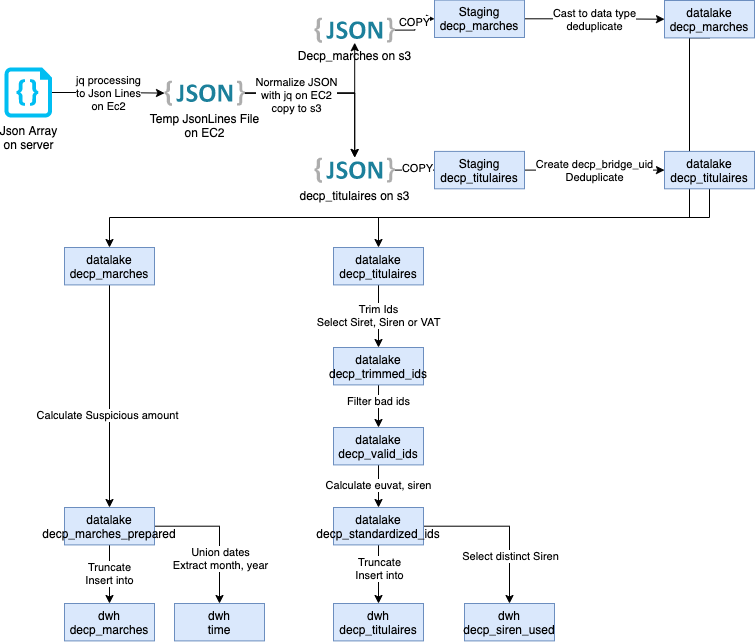

The diagram above was exported from draw.io. Its source (the exported page's mxGraphModel, read from the mxfile embedded in the PNG):
<mxGraphModel dx="786" dy="1749" grid="1" gridSize="10" guides="1" tooltips="1" connect="1" arrows="1" fold="1" page="1" pageScale="1" pageWidth="827" pageHeight="1169" math="0" shadow="0">
  <root>
    <mxCell id="0" />
    <mxCell id="1" parent="0" />
    <mxCell id="S41VMQnGN1k83Yg3oG-L-3" value="jq processing&lt;br&gt;to Json Lines&lt;br&gt;on Ec2" style="edgeStyle=orthogonalEdgeStyle;rounded=0;orthogonalLoop=1;jettySize=auto;html=1;" edge="1" parent="1" source="S41VMQnGN1k83Yg3oG-L-1" target="S41VMQnGN1k83Yg3oG-L-2">
      <mxGeometry relative="1" as="geometry" />
    </mxCell>
    <mxCell id="S41VMQnGN1k83Yg3oG-L-1" value="Json Array&lt;br&gt;on server" style="verticalLabelPosition=bottom;html=1;verticalAlign=top;align=center;strokeColor=none;fillColor=#00BEF2;shape=mxgraph.azure.code_file;pointerEvents=1;" vertex="1" parent="1">
      <mxGeometry x="40" y="30" width="47.5" height="50" as="geometry" />
    </mxCell>
    <mxCell id="S41VMQnGN1k83Yg3oG-L-6" style="edgeStyle=orthogonalEdgeStyle;rounded=0;orthogonalLoop=1;jettySize=auto;html=1;" edge="1" parent="1" source="S41VMQnGN1k83Yg3oG-L-2" target="S41VMQnGN1k83Yg3oG-L-7">
      <mxGeometry relative="1" as="geometry" />
    </mxCell>
    <mxCell id="S41VMQnGN1k83Yg3oG-L-8" style="edgeStyle=orthogonalEdgeStyle;rounded=0;orthogonalLoop=1;jettySize=auto;html=1;" edge="1" parent="1" source="S41VMQnGN1k83Yg3oG-L-2" target="S41VMQnGN1k83Yg3oG-L-7">
      <mxGeometry relative="1" as="geometry">
        <mxPoint x="373.20000000000005" y="100" as="targetPoint" />
      </mxGeometry>
    </mxCell>
    <mxCell id="S41VMQnGN1k83Yg3oG-L-2" value="Temp JsonLines File&lt;br&gt;on EC2" style="dashed=0;outlineConnect=0;html=1;align=center;labelPosition=center;verticalLabelPosition=bottom;verticalAlign=top;shape=mxgraph.weblogos.json_2" vertex="1" parent="1">
      <mxGeometry x="200" y="43" width="80.4" height="25.200000000000003" as="geometry" />
    </mxCell>
    <mxCell id="S41VMQnGN1k83Yg3oG-L-15" style="edgeStyle=orthogonalEdgeStyle;rounded=0;orthogonalLoop=1;jettySize=auto;html=1;" edge="1" parent="1" source="S41VMQnGN1k83Yg3oG-L-7" target="S41VMQnGN1k83Yg3oG-L-14">
      <mxGeometry relative="1" as="geometry" />
    </mxCell>
    <mxCell id="S41VMQnGN1k83Yg3oG-L-17" value="COPY" style="edgeLabel;html=1;align=center;verticalAlign=middle;resizable=0;points=[];" vertex="1" connectable="0" parent="S41VMQnGN1k83Yg3oG-L-15">
      <mxGeometry x="0.0909" y="2" relative="1" as="geometry">
        <mxPoint as="offset" />
      </mxGeometry>
    </mxCell>
    <mxCell id="S41VMQnGN1k83Yg3oG-L-7" value="decp_titulaires on s3" style="dashed=0;outlineConnect=0;html=1;align=center;labelPosition=center;verticalLabelPosition=bottom;verticalAlign=top;shape=mxgraph.weblogos.json_2" vertex="1" parent="1">
      <mxGeometry x="350" y="120" width="80.4" height="25.200000000000003" as="geometry" />
    </mxCell>
    <mxCell id="S41VMQnGN1k83Yg3oG-L-13" style="edgeStyle=orthogonalEdgeStyle;rounded=0;orthogonalLoop=1;jettySize=auto;html=1;" edge="1" parent="1" source="S41VMQnGN1k83Yg3oG-L-9" target="S41VMQnGN1k83Yg3oG-L-12">
      <mxGeometry relative="1" as="geometry" />
    </mxCell>
    <mxCell id="S41VMQnGN1k83Yg3oG-L-16" value="COPY" style="edgeLabel;html=1;align=center;verticalAlign=middle;resizable=0;points=[];" vertex="1" connectable="0" parent="S41VMQnGN1k83Yg3oG-L-13">
      <mxGeometry x="0.0845" y="1" relative="1" as="geometry">
        <mxPoint as="offset" />
      </mxGeometry>
    </mxCell>
    <mxCell id="S41VMQnGN1k83Yg3oG-L-9" value="Decp_marches on s3" style="dashed=0;outlineConnect=0;html=1;align=center;labelPosition=center;verticalLabelPosition=bottom;verticalAlign=top;shape=mxgraph.weblogos.json_2" vertex="1" parent="1">
      <mxGeometry x="350" y="-20" width="80.4" height="25.200000000000003" as="geometry" />
    </mxCell>
    <mxCell id="S41VMQnGN1k83Yg3oG-L-10" style="edgeStyle=orthogonalEdgeStyle;rounded=0;orthogonalLoop=1;jettySize=auto;html=1;" edge="1" parent="1" source="S41VMQnGN1k83Yg3oG-L-2" target="S41VMQnGN1k83Yg3oG-L-9">
      <mxGeometry relative="1" as="geometry">
        <mxPoint x="290.4000000000001" y="65.60000000000002" as="sourcePoint" />
        <mxPoint x="400.20000000000005" y="130" as="targetPoint" />
      </mxGeometry>
    </mxCell>
    <mxCell id="S41VMQnGN1k83Yg3oG-L-11" value="Normalize JSON&lt;br&gt;with jq on EC2&lt;br&gt;copy to s3" style="edgeLabel;html=1;align=center;verticalAlign=middle;resizable=0;points=[];" vertex="1" connectable="0" parent="S41VMQnGN1k83Yg3oG-L-10">
      <mxGeometry x="-0.3683" y="-2" relative="1" as="geometry">
        <mxPoint as="offset" />
      </mxGeometry>
    </mxCell>
    <mxCell id="S41VMQnGN1k83Yg3oG-L-19" value="Cast to data type&lt;br&gt;deduplicate" style="edgeStyle=orthogonalEdgeStyle;rounded=0;orthogonalLoop=1;jettySize=auto;html=1;entryX=0;entryY=0.5;entryDx=0;entryDy=0;" edge="1" parent="1" source="S41VMQnGN1k83Yg3oG-L-12" target="S41VMQnGN1k83Yg3oG-L-18">
      <mxGeometry relative="1" as="geometry" />
    </mxCell>
    <mxCell id="S41VMQnGN1k83Yg3oG-L-12" value="Staging&lt;br&gt;decp_marches" style="rounded=0;whiteSpace=wrap;html=1;fillColor=#dae8fc;strokeColor=#6c8ebf;" vertex="1" parent="1">
      <mxGeometry x="470" y="-37.4" width="90" height="37.4" as="geometry" />
    </mxCell>
    <mxCell id="S41VMQnGN1k83Yg3oG-L-21" value="Create decp_bridge_uid&lt;br&gt;Deduplicate" style="edgeStyle=orthogonalEdgeStyle;rounded=0;orthogonalLoop=1;jettySize=auto;html=1;" edge="1" parent="1" source="S41VMQnGN1k83Yg3oG-L-14" target="S41VMQnGN1k83Yg3oG-L-20">
      <mxGeometry relative="1" as="geometry" />
    </mxCell>
    <mxCell id="S41VMQnGN1k83Yg3oG-L-14" value="Staging&lt;br&gt;decp_titulaires" style="rounded=0;whiteSpace=wrap;html=1;fillColor=#dae8fc;strokeColor=#6c8ebf;" vertex="1" parent="1">
      <mxGeometry x="470" y="113.9" width="90" height="37.4" as="geometry" />
    </mxCell>
    <mxCell id="S41VMQnGN1k83Yg3oG-L-24" style="edgeStyle=orthogonalEdgeStyle;rounded=0;orthogonalLoop=1;jettySize=auto;html=1;exitX=0.5;exitY=1;exitDx=0;exitDy=0;" edge="1" parent="1" source="S41VMQnGN1k83Yg3oG-L-18" target="S41VMQnGN1k83Yg3oG-L-22">
      <mxGeometry relative="1" as="geometry">
        <Array as="points">
          <mxPoint x="725" />
          <mxPoint x="725" y="180" />
          <mxPoint x="145" y="180" />
        </Array>
      </mxGeometry>
    </mxCell>
    <mxCell id="S41VMQnGN1k83Yg3oG-L-18" value="datalake&lt;br&gt;decp_marches" style="rounded=0;whiteSpace=wrap;html=1;fillColor=#dae8fc;strokeColor=#6c8ebf;" vertex="1" parent="1">
      <mxGeometry x="700" y="-37" width="90" height="37.4" as="geometry" />
    </mxCell>
    <mxCell id="S41VMQnGN1k83Yg3oG-L-25" style="edgeStyle=orthogonalEdgeStyle;rounded=0;orthogonalLoop=1;jettySize=auto;html=1;entryX=0.5;entryY=0;entryDx=0;entryDy=0;" edge="1" parent="1" source="S41VMQnGN1k83Yg3oG-L-20" target="S41VMQnGN1k83Yg3oG-L-23">
      <mxGeometry relative="1" as="geometry">
        <Array as="points">
          <mxPoint x="745" y="180" />
          <mxPoint x="414" y="180" />
        </Array>
      </mxGeometry>
    </mxCell>
    <mxCell id="S41VMQnGN1k83Yg3oG-L-20" value="datalake&lt;br&gt;decp_titulaires" style="rounded=0;whiteSpace=wrap;html=1;fillColor=#dae8fc;strokeColor=#6c8ebf;" vertex="1" parent="1">
      <mxGeometry x="700" y="113.9" width="90" height="37.4" as="geometry" />
    </mxCell>
    <mxCell id="S41VMQnGN1k83Yg3oG-L-37" style="edgeStyle=orthogonalEdgeStyle;rounded=0;orthogonalLoop=1;jettySize=auto;html=1;" edge="1" parent="1" source="S41VMQnGN1k83Yg3oG-L-22" target="S41VMQnGN1k83Yg3oG-L-36">
      <mxGeometry relative="1" as="geometry" />
    </mxCell>
    <mxCell id="S41VMQnGN1k83Yg3oG-L-38" value="Calculate Suspicious amount" style="edgeLabel;html=1;align=center;verticalAlign=middle;resizable=0;points=[];" vertex="1" connectable="0" parent="S41VMQnGN1k83Yg3oG-L-37">
      <mxGeometry x="0.1644" y="-3" relative="1" as="geometry">
        <mxPoint as="offset" />
      </mxGeometry>
    </mxCell>
    <mxCell id="S41VMQnGN1k83Yg3oG-L-22" value="datalake&lt;br&gt;decp_marches" style="rounded=0;whiteSpace=wrap;html=1;fillColor=#dae8fc;strokeColor=#6c8ebf;" vertex="1" parent="1">
      <mxGeometry x="100" y="210" width="90" height="37.4" as="geometry" />
    </mxCell>
    <mxCell id="S41VMQnGN1k83Yg3oG-L-27" value="Trim Ids&lt;br&gt;Select Siret, Siren or VAT" style="edgeStyle=orthogonalEdgeStyle;rounded=0;orthogonalLoop=1;jettySize=auto;html=1;entryX=0.5;entryY=0;entryDx=0;entryDy=0;" edge="1" parent="1" source="S41VMQnGN1k83Yg3oG-L-23" target="S41VMQnGN1k83Yg3oG-L-26">
      <mxGeometry relative="1" as="geometry" />
    </mxCell>
    <mxCell id="S41VMQnGN1k83Yg3oG-L-23" value="datalake&lt;br&gt;decp_titulaires" style="rounded=0;whiteSpace=wrap;html=1;fillColor=#dae8fc;strokeColor=#6c8ebf;" vertex="1" parent="1">
      <mxGeometry x="369" y="210" width="90" height="37.4" as="geometry" />
    </mxCell>
    <mxCell id="S41VMQnGN1k83Yg3oG-L-29" style="edgeStyle=orthogonalEdgeStyle;rounded=0;orthogonalLoop=1;jettySize=auto;html=1;" edge="1" parent="1" source="S41VMQnGN1k83Yg3oG-L-26" target="S41VMQnGN1k83Yg3oG-L-28">
      <mxGeometry relative="1" as="geometry" />
    </mxCell>
    <mxCell id="S41VMQnGN1k83Yg3oG-L-30" value="Filter bad ids" style="edgeLabel;html=1;align=center;verticalAlign=middle;resizable=0;points=[];" vertex="1" connectable="0" parent="S41VMQnGN1k83Yg3oG-L-29">
      <mxGeometry x="-0.2676" y="-1" relative="1" as="geometry">
        <mxPoint as="offset" />
      </mxGeometry>
    </mxCell>
    <mxCell id="S41VMQnGN1k83Yg3oG-L-26" value="datalake&lt;br&gt;decp_trimmed_ids" style="rounded=0;whiteSpace=wrap;html=1;fillColor=#dae8fc;strokeColor=#6c8ebf;" vertex="1" parent="1">
      <mxGeometry x="369" y="310" width="90" height="37.4" as="geometry" />
    </mxCell>
    <mxCell id="S41VMQnGN1k83Yg3oG-L-32" value="Calculate euvat, siren" style="edgeStyle=orthogonalEdgeStyle;rounded=0;orthogonalLoop=1;jettySize=auto;html=1;entryX=0.5;entryY=0;entryDx=0;entryDy=0;" edge="1" parent="1" source="S41VMQnGN1k83Yg3oG-L-28" target="S41VMQnGN1k83Yg3oG-L-31">
      <mxGeometry relative="1" as="geometry" />
    </mxCell>
    <mxCell id="S41VMQnGN1k83Yg3oG-L-28" value="datalake&lt;br&gt;decp_valid_ids" style="rounded=0;whiteSpace=wrap;html=1;fillColor=#dae8fc;strokeColor=#6c8ebf;" vertex="1" parent="1">
      <mxGeometry x="369" y="390" width="90" height="37.4" as="geometry" />
    </mxCell>
    <mxCell id="S41VMQnGN1k83Yg3oG-L-34" style="edgeStyle=orthogonalEdgeStyle;rounded=0;orthogonalLoop=1;jettySize=auto;html=1;entryX=0.5;entryY=0;entryDx=0;entryDy=0;" edge="1" parent="1" source="S41VMQnGN1k83Yg3oG-L-31" target="S41VMQnGN1k83Yg3oG-L-33">
      <mxGeometry relative="1" as="geometry" />
    </mxCell>
    <mxCell id="S41VMQnGN1k83Yg3oG-L-35" value="Truncate&lt;br&gt;Insert into" style="edgeLabel;html=1;align=center;verticalAlign=middle;resizable=0;points=[];" vertex="1" connectable="0" parent="S41VMQnGN1k83Yg3oG-L-34">
      <mxGeometry x="-0.7215" y="-1" relative="1" as="geometry">
        <mxPoint x="1" y="14.6" as="offset" />
      </mxGeometry>
    </mxCell>
    <mxCell id="S41VMQnGN1k83Yg3oG-L-42" style="edgeStyle=orthogonalEdgeStyle;rounded=0;orthogonalLoop=1;jettySize=auto;html=1;" edge="1" parent="1" source="S41VMQnGN1k83Yg3oG-L-31" target="S41VMQnGN1k83Yg3oG-L-41">
      <mxGeometry relative="1" as="geometry" />
    </mxCell>
    <mxCell id="S41VMQnGN1k83Yg3oG-L-44" value="Select distinct Siren" style="edgeLabel;html=1;align=center;verticalAlign=middle;resizable=0;points=[];" vertex="1" connectable="0" parent="S41VMQnGN1k83Yg3oG-L-42">
      <mxGeometry x="0.4244" relative="1" as="geometry">
        <mxPoint as="offset" />
      </mxGeometry>
    </mxCell>
    <mxCell id="S41VMQnGN1k83Yg3oG-L-31" value="datalake&lt;br&gt;decp_standardized_ids" style="rounded=0;whiteSpace=wrap;html=1;fillColor=#dae8fc;strokeColor=#6c8ebf;" vertex="1" parent="1">
      <mxGeometry x="369" y="470" width="90" height="37.4" as="geometry" />
    </mxCell>
    <mxCell id="S41VMQnGN1k83Yg3oG-L-33" value="dwh&lt;br&gt;decp_titulaires" style="rounded=0;whiteSpace=wrap;html=1;fillColor=#dae8fc;strokeColor=#6c8ebf;" vertex="1" parent="1">
      <mxGeometry x="369" y="566" width="90" height="37.4" as="geometry" />
    </mxCell>
    <mxCell id="S41VMQnGN1k83Yg3oG-L-40" value="Truncate&lt;br&gt;Insert into" style="edgeStyle=orthogonalEdgeStyle;rounded=0;orthogonalLoop=1;jettySize=auto;html=1;" edge="1" parent="1" source="S41VMQnGN1k83Yg3oG-L-36" target="S41VMQnGN1k83Yg3oG-L-39">
      <mxGeometry relative="1" as="geometry" />
    </mxCell>
    <mxCell id="S41VMQnGN1k83Yg3oG-L-45" style="edgeStyle=orthogonalEdgeStyle;rounded=0;orthogonalLoop=1;jettySize=auto;html=1;" edge="1" parent="1" source="S41VMQnGN1k83Yg3oG-L-36" target="S41VMQnGN1k83Yg3oG-L-43">
      <mxGeometry relative="1" as="geometry" />
    </mxCell>
    <mxCell id="S41VMQnGN1k83Yg3oG-L-46" value="Union dates&lt;br&gt;Extract month, year" style="edgeLabel;html=1;align=center;verticalAlign=middle;resizable=0;points=[];" vertex="1" connectable="0" parent="S41VMQnGN1k83Yg3oG-L-45">
      <mxGeometry x="0.1145" relative="1" as="geometry">
        <mxPoint y="17.3" as="offset" />
      </mxGeometry>
    </mxCell>
    <mxCell id="S41VMQnGN1k83Yg3oG-L-36" value="datalake&lt;br&gt;decp_marches_prepared" style="rounded=0;whiteSpace=wrap;html=1;fillColor=#dae8fc;strokeColor=#6c8ebf;" vertex="1" parent="1">
      <mxGeometry x="100" y="470" width="90" height="37.4" as="geometry" />
    </mxCell>
    <mxCell id="S41VMQnGN1k83Yg3oG-L-39" value="dwh&lt;br&gt;decp_marches" style="rounded=0;whiteSpace=wrap;html=1;fillColor=#dae8fc;strokeColor=#6c8ebf;" vertex="1" parent="1">
      <mxGeometry x="100" y="566" width="90" height="37.4" as="geometry" />
    </mxCell>
    <mxCell id="S41VMQnGN1k83Yg3oG-L-41" value="dwh&lt;br&gt;decp_siren_used" style="rounded=0;whiteSpace=wrap;html=1;fillColor=#dae8fc;strokeColor=#6c8ebf;" vertex="1" parent="1">
      <mxGeometry x="500" y="566" width="90" height="37.4" as="geometry" />
    </mxCell>
    <mxCell id="S41VMQnGN1k83Yg3oG-L-43" value="dwh&lt;br&gt;time" style="rounded=0;whiteSpace=wrap;html=1;fillColor=#dae8fc;strokeColor=#6c8ebf;" vertex="1" parent="1">
      <mxGeometry x="210" y="566" width="90" height="37.4" as="geometry" />
    </mxCell>
  </root>
</mxGraphModel>